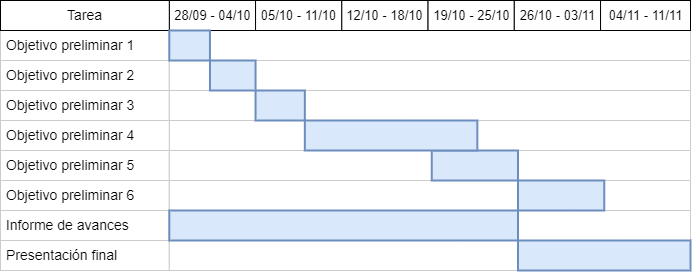

The diagram above was exported from draw.io. Its source (the exported page's mxGraphModel, read from the mxfile embedded in the PNG):
<mxGraphModel dx="1290" dy="557" grid="1" gridSize="10" guides="1" tooltips="1" connect="0" arrows="1" fold="1" page="1" pageScale="1.5" pageWidth="1169" pageHeight="827" background="none" math="0" shadow="0">
  <root>
    <mxCell id="0" style=";html=1;" />
    <mxCell id="1" style=";html=1;" parent="0" />
    <mxCell id="AiRaV5CjlfCwqeFWgeoQ-115" value="" style="group;fontSize=14;" parent="1" connectable="0" vertex="1">
      <mxGeometry x="480" y="130" width="690" height="270" as="geometry" />
    </mxCell>
    <mxCell id="67c90442a009f359-291" value="" style="align=left;strokeColor=#CCCCCC;html=1;fontSize=14;" parent="AiRaV5CjlfCwqeFWgeoQ-115" vertex="1">
      <mxGeometry x="168.80357142857147" y="29.999999999999996" width="521.1964285714286" height="29.999999999999996" as="geometry" />
    </mxCell>
    <mxCell id="4" value="&lt;font style=&quot;font-size: 13px;&quot;&gt;28/09 - 04/10&lt;/font&gt;" style="strokeWidth=1;fontStyle=0;html=1;fontSize=13;" parent="AiRaV5CjlfCwqeFWgeoQ-115" vertex="1">
      <mxGeometry x="168.80357142857147" width="86.25" height="29.999999999999996" as="geometry" />
    </mxCell>
    <mxCell id="67c90442a009f359-278" value="&lt;span style=&quot;font-size: 13px;&quot;&gt;05/10 - 11/10&lt;/span&gt;" style="strokeWidth=1;fontStyle=0;html=1;fontSize=13;" parent="AiRaV5CjlfCwqeFWgeoQ-115" vertex="1">
      <mxGeometry x="255.05357142857144" width="86.25" height="29.999999999999996" as="geometry" />
    </mxCell>
    <mxCell id="67c90442a009f359-279" value="&lt;span style=&quot;font-size: 13px;&quot;&gt;12/10 - 18/10&lt;/span&gt;" style="strokeWidth=1;fontStyle=0;html=1;fontSize=13;" parent="AiRaV5CjlfCwqeFWgeoQ-115" vertex="1">
      <mxGeometry x="341.30357142857144" width="86.25" height="29.999999999999996" as="geometry" />
    </mxCell>
    <mxCell id="67c90442a009f359-280" value="&lt;span style=&quot;font-size: 13px;&quot;&gt;19/10 - 25/10&lt;/span&gt;" style="strokeWidth=1;fontStyle=0;html=1;fontSize=13;" parent="AiRaV5CjlfCwqeFWgeoQ-115" vertex="1">
      <mxGeometry x="427.55357142857144" width="86.25" height="29.999999999999996" as="geometry" />
    </mxCell>
    <mxCell id="67c90442a009f359-281" value="&lt;span style=&quot;font-size: 13px;&quot;&gt;26/10 - 03/11&lt;/span&gt;" style="strokeWidth=1;fontStyle=0;html=1;fontSize=13;" parent="AiRaV5CjlfCwqeFWgeoQ-115" vertex="1">
      <mxGeometry x="513.8035714285714" width="86.25" height="29.999999999999996" as="geometry" />
    </mxCell>
    <mxCell id="67c90442a009f359-282" value="&lt;span style=&quot;font-size: 13px;&quot;&gt;04/11 - 11/11&lt;/span&gt;" style="strokeWidth=1;fontStyle=0;html=1;fontSize=13;" parent="AiRaV5CjlfCwqeFWgeoQ-115" vertex="1">
      <mxGeometry x="600.0535714285716" width="89.94642857142857" height="29.999999999999996" as="geometry" />
    </mxCell>
    <mxCell id="67c90442a009f359-294" value="" style="align=left;strokeColor=#CCCCCC;html=1;fontSize=14;" parent="AiRaV5CjlfCwqeFWgeoQ-115" vertex="1">
      <mxGeometry x="168.80357142857147" y="119.99999999999999" width="521.1964285714286" height="29.999999999999996" as="geometry" />
    </mxCell>
    <mxCell id="AiRaV5CjlfCwqeFWgeoQ-104" value="" style="group;fontSize=14;" parent="AiRaV5CjlfCwqeFWgeoQ-115" connectable="0" vertex="1">
      <mxGeometry width="168.80357142857147" height="239.99999999999997" as="geometry" />
    </mxCell>
    <mxCell id="75" value="&lt;span style=&quot;text-align: center; font-size: 14px;&quot;&gt;&amp;nbsp;Objetivo preliminar 1&lt;/span&gt;" style="align=left;strokeColor=#CCCCCC;html=1;fontSize=14;" parent="AiRaV5CjlfCwqeFWgeoQ-104" vertex="1">
      <mxGeometry x="2.0989876503563203e-13" y="29.99999999999955" width="168.80357142857127" height="29.999999999999915" as="geometry" />
    </mxCell>
    <mxCell id="80" value="&lt;span style=&quot;text-align: center; font-size: 14px;&quot;&gt;&amp;nbsp;Objetivo preliminar 2&lt;/span&gt;" style="align=left;strokeColor=#CCCCCC;html=1;fontSize=14;" parent="AiRaV5CjlfCwqeFWgeoQ-104" vertex="1">
      <mxGeometry x="5.997107572446629e-14" y="60.00000000000012" width="168.8035714285714" height="29.999999999999893" as="geometry" />
    </mxCell>
    <mxCell id="85" value="&lt;span style=&quot;text-align: center; font-size: 14px;&quot;&gt;&amp;nbsp;Objetivo preliminar 3&lt;/span&gt;" style="align=left;strokeColor=#CCCCCC;html=1;fontSize=14;" parent="AiRaV5CjlfCwqeFWgeoQ-104" vertex="1">
      <mxGeometry y="90.00000000000001" width="168.80357142857147" height="29.999999999999893" as="geometry" />
    </mxCell>
    <mxCell id="90" value="&lt;span style=&quot;text-align: center; font-size: 14px;&quot;&gt;&amp;nbsp;Objetivo preliminar 4&lt;/span&gt;" style="align=left;strokeColor=#CCCCCC;html=1;fontSize=14;" parent="AiRaV5CjlfCwqeFWgeoQ-104" vertex="1">
      <mxGeometry y="120.00000000000024" width="168.80357142857147" height="29.999999999999893" as="geometry" />
    </mxCell>
    <mxCell id="95" value="&lt;span style=&quot;text-align: center; font-size: 14px;&quot;&gt;&amp;nbsp;Objetivo preliminar 5&lt;/span&gt;" style="align=left;strokeColor=#CCCCCC;html=1;fontSize=14;" parent="AiRaV5CjlfCwqeFWgeoQ-104" vertex="1">
      <mxGeometry x="3.898119922090309e-13" y="150.00000000000048" width="168.80357142857108" height="29.999999999999893" as="geometry" />
    </mxCell>
    <mxCell id="100" value="&lt;span style=&quot;text-align: center; font-size: 14px;&quot;&gt;&amp;nbsp;Objetivo preliminar 6&lt;/span&gt;" style="align=left;strokeColor=#CCCCCC;html=1;fontSize=14;" parent="AiRaV5CjlfCwqeFWgeoQ-104" vertex="1">
      <mxGeometry x="3.898119922090309e-13" y="180.0000000000002" width="168.80357142857108" height="29.999999999999893" as="geometry" />
    </mxCell>
    <mxCell id="2" value="Tarea" style="strokeWidth=1;fontStyle=0;html=1;fontSize=14;" parent="AiRaV5CjlfCwqeFWgeoQ-104" vertex="1">
      <mxGeometry x="5.997107572446629e-14" width="168.8035714285714" height="29.999999999999893" as="geometry" />
    </mxCell>
    <mxCell id="AiRaV5CjlfCwqeFWgeoQ-100" value="&lt;span style=&quot;text-align: center; font-size: 14px;&quot;&gt;&amp;nbsp;Informe de avances&lt;/span&gt;" style="align=left;strokeColor=#CCCCCC;html=1;fontSize=14;" parent="AiRaV5CjlfCwqeFWgeoQ-104" vertex="1">
      <mxGeometry x="3.898119922090309e-13" y="210.00000000000009" width="168.80357142857108" height="29.999999999999893" as="geometry" />
    </mxCell>
    <mxCell id="AiRaV5CjlfCwqeFWgeoQ-105" value="&lt;span style=&quot;text-align: center; font-size: 14px;&quot;&gt;&amp;nbsp;Presentación final&lt;/span&gt;" style="align=left;strokeColor=#CCCCCC;html=1;fontSize=14;" parent="AiRaV5CjlfCwqeFWgeoQ-115" vertex="1">
      <mxGeometry x="4.2023527514954504e-13" y="240.00000000000009" width="168.80357142857108" height="29.999999999999893" as="geometry" />
    </mxCell>
    <mxCell id="67c90442a009f359-292" value="" style="align=left;strokeColor=#CCCCCC;html=1;fontSize=14;" parent="AiRaV5CjlfCwqeFWgeoQ-115" vertex="1">
      <mxGeometry x="168.80357142857147" y="59.99999999999999" width="521.1964285714286" height="29.999999999999996" as="geometry" />
    </mxCell>
    <mxCell id="67c90442a009f359-293" value="" style="align=left;strokeColor=#CCCCCC;html=1;fontSize=14;" parent="AiRaV5CjlfCwqeFWgeoQ-115" vertex="1">
      <mxGeometry x="168.80357142857147" y="90" width="521.1964285714286" height="29.999999999999996" as="geometry" />
    </mxCell>
    <mxCell id="67c90442a009f359-295" value="" style="align=left;strokeColor=#CCCCCC;html=1;fontSize=14;" parent="AiRaV5CjlfCwqeFWgeoQ-115" vertex="1">
      <mxGeometry x="168.80357142857147" y="149.99999999999997" width="521.1964285714286" height="29.999999999999996" as="geometry" />
    </mxCell>
    <mxCell id="67c90442a009f359-296" value="" style="align=left;strokeColor=#CCCCCC;html=1;fontSize=14;" parent="AiRaV5CjlfCwqeFWgeoQ-115" vertex="1">
      <mxGeometry x="168.80357142857147" y="180" width="521.1964285714286" height="29.999999999999996" as="geometry" />
    </mxCell>
    <mxCell id="67c90442a009f359-297" value="" style="align=left;strokeColor=#CCCCCC;html=1;fontSize=14;" parent="AiRaV5CjlfCwqeFWgeoQ-115" vertex="1">
      <mxGeometry x="168.80357142857147" y="210" width="521.1964285714286" height="29.999999999999996" as="geometry" />
    </mxCell>
    <mxCell id="67c90442a009f359-298" value="" style="align=left;strokeColor=#CCCCCC;html=1;fontSize=14;" parent="AiRaV5CjlfCwqeFWgeoQ-115" vertex="1">
      <mxGeometry x="168.80357142857147" y="239.99999999999997" width="521.1964285714286" height="29.999999999999996" as="geometry" />
    </mxCell>
    <mxCell id="AiRaV5CjlfCwqeFWgeoQ-111" value="" style="whiteSpace=wrap;html=1;strokeWidth=2;fillColor=#dae8fc;fontSize=14;align=center;strokeColor=#6c8ebf;" parent="AiRaV5CjlfCwqeFWgeoQ-115" vertex="1">
      <mxGeometry x="431.25000000000006" y="149.99999999999997" width="86.25" height="29.999999999999996" as="geometry" />
    </mxCell>
    <mxCell id="AiRaV5CjlfCwqeFWgeoQ-110" value="" style="whiteSpace=wrap;html=1;strokeWidth=2;fillColor=#dae8fc;fontSize=14;align=center;strokeColor=#6c8ebf;" parent="AiRaV5CjlfCwqeFWgeoQ-115" vertex="1">
      <mxGeometry x="255.05357142857144" y="90" width="49.28571428571429" height="29.999999999999996" as="geometry" />
    </mxCell>
    <mxCell id="AiRaV5CjlfCwqeFWgeoQ-109" value="" style="whiteSpace=wrap;html=1;strokeWidth=2;fillColor=#dae8fc;fontSize=14;align=center;strokeColor=#6c8ebf;" parent="AiRaV5CjlfCwqeFWgeoQ-115" vertex="1">
      <mxGeometry x="209.46428571428572" y="59.99999999999999" width="45.589285714285715" height="29.999999999999996" as="geometry" />
    </mxCell>
    <mxCell id="67c90442a009f359-305" value="" style="whiteSpace=wrap;html=1;strokeWidth=2;fillColor=#dae8fc;fontSize=14;align=center;strokeColor=#6c8ebf;" parent="AiRaV5CjlfCwqeFWgeoQ-115" vertex="1">
      <mxGeometry x="168.80357142857147" y="210" width="348.6964285714286" height="29.999999999999996" as="geometry" />
    </mxCell>
    <mxCell id="AiRaV5CjlfCwqeFWgeoQ-108" value="" style="whiteSpace=wrap;html=1;strokeWidth=2;fillColor=#dae8fc;fontSize=14;align=center;strokeColor=#6c8ebf;" parent="AiRaV5CjlfCwqeFWgeoQ-115" vertex="1">
      <mxGeometry x="168.80357142857147" y="29.999999999999996" width="40.660714285714285" height="29.999999999999996" as="geometry" />
    </mxCell>
    <mxCell id="AiRaV5CjlfCwqeFWgeoQ-106" value="" style="whiteSpace=wrap;html=1;strokeWidth=2;fillColor=#dae8fc;fontSize=14;align=center;strokeColor=#6c8ebf;" parent="AiRaV5CjlfCwqeFWgeoQ-115" vertex="1">
      <mxGeometry x="517.5" y="239.99999999999997" width="172.5" height="29.999999999999996" as="geometry" />
    </mxCell>
    <mxCell id="AiRaV5CjlfCwqeFWgeoQ-113" value="" style="whiteSpace=wrap;html=1;strokeWidth=2;fillColor=#dae8fc;fontSize=14;align=center;strokeColor=#6c8ebf;" parent="AiRaV5CjlfCwqeFWgeoQ-115" vertex="1">
      <mxGeometry x="304.3392857142858" y="119.99999999999999" width="172.5" height="29.999999999999996" as="geometry" />
    </mxCell>
    <mxCell id="AiRaV5CjlfCwqeFWgeoQ-114" value="" style="whiteSpace=wrap;html=1;strokeWidth=2;fillColor=#dae8fc;fontSize=14;align=center;strokeColor=#6c8ebf;" parent="AiRaV5CjlfCwqeFWgeoQ-115" vertex="1">
      <mxGeometry x="517.5" y="180" width="86.25" height="29.999999999999996" as="geometry" />
    </mxCell>
  </root>
</mxGraphModel>